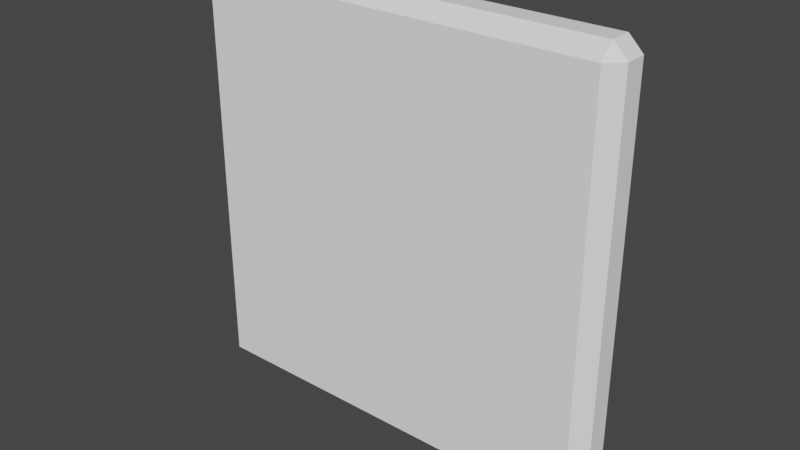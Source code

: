 # Source: BasePlatform.blend  (saved by Blender 2.91.10; exported with 4.5.12 LTS)
import bpy
from mathutils import Matrix  # noqa: F401  (used for matrix-valued properties, if any)

bpy.ops.wm.read_factory_settings(use_empty=True)
scene = bpy.context.scene
scene.name = 'Scene'

# ---- collections
col_collection = bpy.data.collections.new('Collection'); scene.collection.children.link(col_collection)

# ---- materials (node trees are filled in below, after node groups)
mat_material = bpy.data.materials.new('Material')
mat_material.alpha_threshold = 0.0
mat_material.use_transparent_shadow = False
mat_material.line_color = (0.0, 0.0, 0.0, 1.0)

# ---- material node trees
mat_material.use_nodes = True; mat_material.node_tree.nodes.clear()
_N = mat_material.node_tree.nodes; _L = mat_material.node_tree.links
n0 = _N.new('ShaderNodeOutputMaterial'); n0.name = 'Material Output'; n0.location = (300, 300)
n1 = _N.new('ShaderNodeBsdfPrincipled'); n1.name = 'Principled BSDF'; n1.location = (10, 300)
n1.distribution = 'GGX'
n1.subsurface_method = 'BURLEY'
n1.inputs[0].default_value = (1.0, 1.0, 1.0, 1.0)
n1.inputs[2].default_value = 0.4
n1.inputs[3].default_value = 1.45
n1.inputs[27].default_value = (0.0, 0.0, 0.0, 1.0)
n1.inputs[28].default_value = 1.0
_L.new(n1.outputs[0], n0.inputs[0])
n0.is_active_output = True

# ---- world
world_world = bpy.data.worlds.new('World'); scene.world = world_world
world_world.use_nodes = True; world_world.node_tree.nodes.clear()
_N = world_world.node_tree.nodes; _L = world_world.node_tree.links
n0 = _N.new('ShaderNodeOutputWorld'); n0.name = 'World Output'; n0.location = (300, 300)
n1 = _N.new('ShaderNodeBackground'); n1.name = 'Background'; n1.location = (10, 300)
n1.inputs[0].default_value = (0.05088, 0.05088, 0.05088, 1.0)
_L.new(n1.outputs[0], n0.inputs[0])
n0.is_active_output = True
world_world.color = (0.05088, 0.05088, 0.05088)
world_world.use_sun_shadow = False
world_world.sun_shadow_jitter_overblur = 0.0

# ---- meshes
me_cube = bpy.data.meshes.new('Cube')
me_cube.from_pydata([(1.927, -0.1042, 2.184), (1.927, -0.236, 2.052), (2.058, -0.1042, 2.052), (1.927, 0.236, 2.052), (1.927, 0.1042, 2.184), (2.058, 0.1042, 2.052), (2.058, -0.1042, -1.801), (1.927, -0.236, -1.801), (1.927, -0.1042, -1.933), (2.058, 0.1042, -1.801), (1.927, 0.1042, -1.933), (1.927, 0.236, -1.801), (-1.927, -0.1042, 2.184), (-2.058, -0.1042, 2.052), (-1.927, -0.236, 2.052), (-2.058, 0.1042, 2.052), (-1.927, 0.1042, 2.184), (-1.927, 0.236, 2.052), (-2.058, -0.1042, -1.801), (-1.927, -0.1042, -1.933), (-1.927, -0.236, -1.801), (-1.927, 0.236, -1.801), (-1.927, 0.1042, -1.933), (-2.058, 0.1042, -1.801)], [], [(17, 3, 11, 21), (23, 18, 13, 15), (1, 14, 20, 7), (5, 2, 6, 9), (10, 8, 19, 22), (0, 1, 2), (3, 4, 5), (6, 7, 8), (9, 10, 11), (12, 13, 14), (15, 16, 17), (18, 19, 20), (21, 22, 23), (17, 21, 23, 15), (3, 17, 16, 4), (2, 5, 4, 0), (22, 19, 18, 23), (8, 10, 9, 6), (12, 16, 15, 13), (7, 20, 19, 8), (1, 7, 6, 2), (21, 11, 10, 22), (20, 14, 13, 18), (14, 1, 0, 12), (11, 3, 5, 9), (16, 12, 0, 4)])
_uv = me_cube.uv_layers.new(name='UVMap')
_uv.uv.foreach_set('vector', [0.375, 0.2791, 0.375, 0.5029, 0.375, 0.7471, 0.375, 0.9709, 0.4448, 0.008, 0.5552, 0.008, 0.5552, 0.242, 0.4448, 0.242, 0.633, 0.508, 0.867, 0.508, 0.867, 0.742, 0.633, 0.742, 0.4448, 0.508, 0.5552, 0.508, 0.5552, 0.742, 0.4448, 0.742, 0.4448, 0.758, 0.5552, 0.758, 0.5552, 0.992, 0.4448, 0.992, 0.633, 0.5, 0.633, 0.5, 0.625, 0.508, 0.375, 0.5029, 0.4448, 0.492, 0.4448, 0.508, 0.625, 0.742, 0.625, 0.742, 0.633, 0.75, 0.4448, 0.742, 0.4448, 0.758, 0.375, 0.7471, 0.5552, 0.25, 0.5552, 0.25, 0.625, 0.242, 0.4448, 0.242, 0.4448, 0.25, 0.375, 0.242, 0.5552, 1.0, 0.625, 0.992, 0.625, 0.992, 0.375, 0.992, 0.375, 0.992, 0.4448, 1.0, 0.375, 0.242, 0.375, 0.008, 0.4448, 0.008, 0.4448, 0.242, 0.375, 0.5029, 0.375, 0.2791, 0.4448, 0.258, 0.4448, 0.492, 0.5552, 0.508, 0.4448, 0.508, 0.4448, 0.492, 0.5552, 0.492, 0.4448, 0.992, 0.5552, 0.992, 0.5552, 1.0, 0.4448, 1.0, 0.5552, 0.758, 0.4448, 0.758, 0.4448, 0.742, 0.5552, 0.742, 0.5552, 0.258, 0.4448, 0.258, 0.4448, 0.242, 0.5552, 0.242, 0.625, 0.758, 0.625, 0.992, 0.5552, 0.992, 0.5552, 0.758, 0.633, 0.508, 0.633, 0.742, 0.5552, 0.742, 0.5552, 0.508, 0.375, 0.9709, 0.375, 0.7471, 0.4448, 0.758, 0.4448, 0.992, 0.625, 0.008, 0.625, 0.242, 0.5552, 0.242, 0.5552, 0.008, 0.867, 0.508, 0.633, 0.508, 0.633, 0.5, 0.867, 0.5, 0.375, 0.7471, 0.375, 0.5029, 0.4448, 0.508, 0.4448, 0.742, 0.4448, 0.258, 0.5552, 0.258, 0.5552, 0.492, 0.4448, 0.492])
me_cube.materials.append(mat_material)
me_cube.use_remesh_preserve_volume = False
me_cube.use_remesh_preserve_attributes = False
me_cube.use_mirror_vertex_groups = False
me_cube.update()

# ---- objects
ob_cube = bpy.data.objects.new('Cube', me_cube)

# ---- transforms, parenting, visibility, modifiers, constraints
ob_cube.location = (0.0, 0.0, 0.0)
ob_cube.lock_rotations_4d = False
ob_cube.empty_display_type = 'ARROWS'
ob_cube.lineart.crease_threshold = 0.0

# ---- collection membership
col_collection.objects.link(ob_cube)

# ---- scene / render settings (as saved in the file)
scene.frame_start = 1; scene.frame_end = 250; scene.frame_set(1)
scene.render.engine = 'BLENDER_EEVEE_NEXT'
scene.cycles.use_denoising = False
scene.cycles.samples = 128
scene.cycles.sampling_pattern = 'TABULATED_SOBOL'
scene.cycles.use_adaptive_sampling = False
scene.cycles.use_light_tree = False
scene.view_settings.view_transform = 'Filmic'
bpy.context.view_layer.update()

# ---- added for rendering (the .blend has no active camera and no usable light): camera, sun
cam_auto = bpy.data.cameras.new('AutoCamera')
cam_auto.lens = 50.0
cam_auto.sensor_width = 36.0
cam_auto.clip_end = 1000.0
ob_auto_camera = bpy.data.objects.new('AutoCamera', cam_auto)
scene.collection.objects.link(ob_auto_camera)
ob_auto_camera.location = (5.40441, -6.48529, 4.44909)
ob_auto_camera.rotation_euler = (1.09748, -7.21219e-08, 0.694738)
scene.camera = ob_auto_camera
light_auto_sun = bpy.data.lights.new('AutoSun', 'SUN')
light_auto_sun.energy = 3.0
light_auto_sun.angle = 0.0523599
ob_auto_sun = bpy.data.objects.new('AutoSun', light_auto_sun)
scene.collection.objects.link(ob_auto_sun)
ob_auto_sun.rotation_euler = (0.872665, 0.174533, 0.523599)
bpy.context.view_layer.update()
